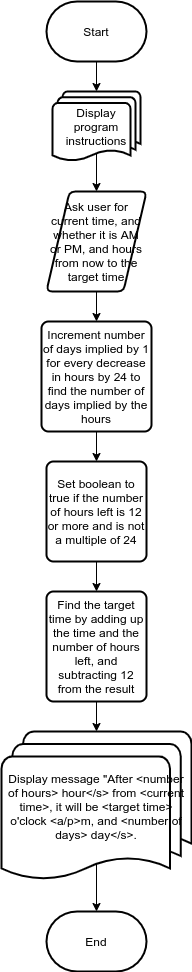

The diagram above was exported from draw.io. Its source (the exported page's mxGraphModel, read from the mxfile embedded in the PNG):
<mxGraphModel dx="868" dy="504" grid="1" gridSize="10" guides="1" tooltips="1" connect="1" arrows="1" fold="1" page="0" pageScale="1" pageWidth="850" pageHeight="1100" math="0" shadow="0">
  <root>
    <mxCell id="0" />
    <mxCell id="1" parent="0" />
    <mxCell id="6y8UsR9NiuAu56E7itCN-2" style="edgeStyle=orthogonalEdgeStyle;rounded=0;orthogonalLoop=1;jettySize=auto;html=1;exitX=0.5;exitY=1;exitDx=0;exitDy=0;exitPerimeter=0;" parent="1" source="6y8UsR9NiuAu56E7itCN-1" target="6y8UsR9NiuAu56E7itCN-4" edge="1">
      <mxGeometry relative="1" as="geometry">
        <mxPoint x="425" y="170" as="targetPoint" />
      </mxGeometry>
    </mxCell>
    <mxCell id="6y8UsR9NiuAu56E7itCN-1" value="Start" style="strokeWidth=2;html=1;shape=mxgraph.flowchart.terminator;whiteSpace=wrap;" parent="1" vertex="1">
      <mxGeometry x="375" y="80" width="100" height="60" as="geometry" />
    </mxCell>
    <mxCell id="6y8UsR9NiuAu56E7itCN-6" style="edgeStyle=orthogonalEdgeStyle;rounded=0;orthogonalLoop=1;jettySize=auto;html=1;exitX=0.5;exitY=0.88;exitDx=0;exitDy=0;exitPerimeter=0;" parent="1" source="6y8UsR9NiuAu56E7itCN-4" target="6y8UsR9NiuAu56E7itCN-8" edge="1">
      <mxGeometry relative="1" as="geometry">
        <mxPoint x="425" y="270" as="targetPoint" />
      </mxGeometry>
    </mxCell>
    <mxCell id="6y8UsR9NiuAu56E7itCN-4" value="Display program instructions" style="strokeWidth=2;html=1;shape=mxgraph.flowchart.multi-document;whiteSpace=wrap;" parent="1" vertex="1">
      <mxGeometry x="381" y="170" width="88" height="70" as="geometry" />
    </mxCell>
    <mxCell id="6y8UsR9NiuAu56E7itCN-9" style="edgeStyle=orthogonalEdgeStyle;rounded=0;orthogonalLoop=1;jettySize=auto;html=1;exitX=0.5;exitY=1;exitDx=0;exitDy=0;" parent="1" source="6y8UsR9NiuAu56E7itCN-8" target="6y8UsR9NiuAu56E7itCN-10" edge="1">
      <mxGeometry relative="1" as="geometry">
        <mxPoint x="425" y="360" as="targetPoint" />
      </mxGeometry>
    </mxCell>
    <mxCell id="6y8UsR9NiuAu56E7itCN-8" value="Ask user for current time, and whether it is AM or PM, and hours from now to the target time" style="shape=parallelogram;html=1;strokeWidth=2;perimeter=parallelogramPerimeter;whiteSpace=wrap;rounded=1;arcSize=12;size=0.23;" parent="1" vertex="1">
      <mxGeometry x="375" y="270" width="100" height="100" as="geometry" />
    </mxCell>
    <mxCell id="HFuTQYQ8ptZFW7uVHAWN-4" style="edgeStyle=orthogonalEdgeStyle;rounded=0;orthogonalLoop=1;jettySize=auto;html=1;exitX=0.5;exitY=1;exitDx=0;exitDy=0;" edge="1" parent="1" source="6y8UsR9NiuAu56E7itCN-10" target="HFuTQYQ8ptZFW7uVHAWN-5">
      <mxGeometry relative="1" as="geometry">
        <mxPoint x="425" y="550" as="targetPoint" />
      </mxGeometry>
    </mxCell>
    <mxCell id="6y8UsR9NiuAu56E7itCN-10" value="Increment number of days implied by 1 for every decrease in hours by 24 to find the number of days implied by the hours" style="rounded=1;whiteSpace=wrap;html=1;absoluteArcSize=1;arcSize=14;strokeWidth=2;" parent="1" vertex="1">
      <mxGeometry x="370" y="400" width="110" height="110" as="geometry" />
    </mxCell>
    <mxCell id="6y8UsR9NiuAu56E7itCN-16" style="edgeStyle=orthogonalEdgeStyle;rounded=0;orthogonalLoop=1;jettySize=auto;html=1;exitX=0.5;exitY=0.88;exitDx=0;exitDy=0;exitPerimeter=0;" parent="1" source="6y8UsR9NiuAu56E7itCN-15" target="6y8UsR9NiuAu56E7itCN-17" edge="1">
      <mxGeometry relative="1" as="geometry">
        <mxPoint x="425" y="960" as="targetPoint" />
      </mxGeometry>
    </mxCell>
    <mxCell id="6y8UsR9NiuAu56E7itCN-15" value="Display message &quot;After &amp;lt;number of hours&amp;gt; hour&amp;lt;/s&amp;gt; from &amp;lt;current time&amp;gt;, it will be &amp;lt;target time&amp;gt; o'clock &amp;lt;a/p&amp;gt;m, and &amp;lt;number of days&amp;gt; day&amp;lt;/s&amp;gt;." style="strokeWidth=2;html=1;shape=mxgraph.flowchart.multi-document;whiteSpace=wrap;" parent="1" vertex="1">
      <mxGeometry x="330" y="810" width="190" height="150" as="geometry" />
    </mxCell>
    <mxCell id="6y8UsR9NiuAu56E7itCN-17" value="End" style="strokeWidth=2;html=1;shape=mxgraph.flowchart.terminator;whiteSpace=wrap;" parent="1" vertex="1">
      <mxGeometry x="375" y="990" width="100" height="60" as="geometry" />
    </mxCell>
    <mxCell id="HFuTQYQ8ptZFW7uVHAWN-7" style="edgeStyle=orthogonalEdgeStyle;rounded=0;orthogonalLoop=1;jettySize=auto;html=1;exitX=0.5;exitY=1;exitDx=0;exitDy=0;entryX=0.5;entryY=0;entryDx=0;entryDy=0;entryPerimeter=0;" edge="1" parent="1" source="HFuTQYQ8ptZFW7uVHAWN-3" target="6y8UsR9NiuAu56E7itCN-15">
      <mxGeometry relative="1" as="geometry">
        <mxPoint x="425" y="800" as="targetPoint" />
      </mxGeometry>
    </mxCell>
    <mxCell id="HFuTQYQ8ptZFW7uVHAWN-3" value="Find the target time by adding up the time and the number of hours left, and subtracting 12 from the result" style="rounded=1;whiteSpace=wrap;html=1;absoluteArcSize=1;arcSize=14;strokeWidth=2;" vertex="1" parent="1">
      <mxGeometry x="375" y="670" width="100" height="110" as="geometry" />
    </mxCell>
    <mxCell id="HFuTQYQ8ptZFW7uVHAWN-6" style="edgeStyle=orthogonalEdgeStyle;rounded=0;orthogonalLoop=1;jettySize=auto;html=1;exitX=0.5;exitY=1;exitDx=0;exitDy=0;entryX=0.5;entryY=0;entryDx=0;entryDy=0;" edge="1" parent="1" source="HFuTQYQ8ptZFW7uVHAWN-5" target="HFuTQYQ8ptZFW7uVHAWN-3">
      <mxGeometry relative="1" as="geometry">
        <mxPoint x="425" y="660" as="targetPoint" />
      </mxGeometry>
    </mxCell>
    <mxCell id="HFuTQYQ8ptZFW7uVHAWN-5" value="Set boolean to true if the number of hours left is 12 or more and is not a multiple of 24" style="rounded=1;whiteSpace=wrap;html=1;absoluteArcSize=1;arcSize=14;strokeWidth=2;" vertex="1" parent="1">
      <mxGeometry x="375" y="540" width="100" height="100" as="geometry" />
    </mxCell>
  </root>
</mxGraphModel>